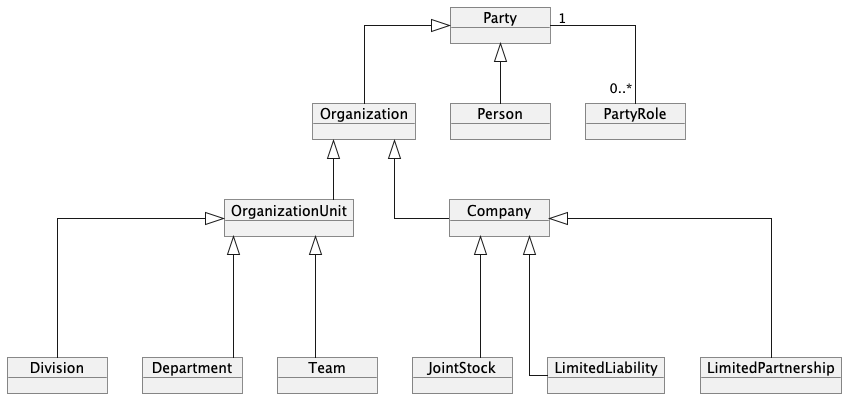

The diagram above was rendered by PlantUML. Its source (embedded in the PNG):
@startuml
skinparam MinClassWidth 100
skinparam linetype ortho

object Party
object Person
object Organization

object Company
object JointStock
object LimitedLiability
object LimitedPartnership

object OrganizationUnit
object Division
object Department
object Team

object PartyRole

Person -up-|> Party
Organization -up-|> Party
Company -up-|> Organization
JointStock --up-|> Company
LimitedLiability --up-|> Company
LimitedPartnership --up-|> Company
OrganizationUnit -up-|> Organization
Division --up-|> OrganizationUnit
Department --up-|> OrganizationUnit
Team --up-|> OrganizationUnit

Party "1" -- "0..*" PartyRole

@enduml